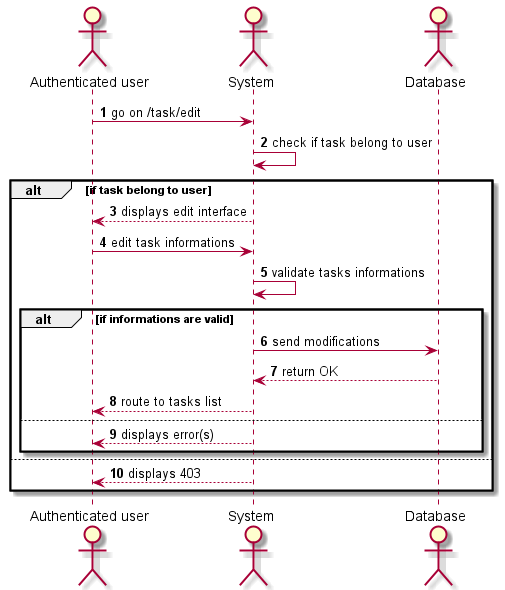

The diagram above was rendered by PlantUML. Its source (embedded in the PNG):
@startuml
'https://plantuml.com/sequence-diagram

autonumber

actor "Authenticated user" as user
actor System                as system
actor Database              as db

user  -> system  : go on /task/edit
system -> system : check if task belong to user
alt if task belong to user
system --> user : displays edit interface
user -> system : edit task informations
system -> system : validate tasks informations
alt if informations are valid
system -> db : send modifications
system <--db : return OK
system --> user : route to tasks list
else
system --> user : displays error(s)
end
else
system --> user : displays 403
end
@enduml